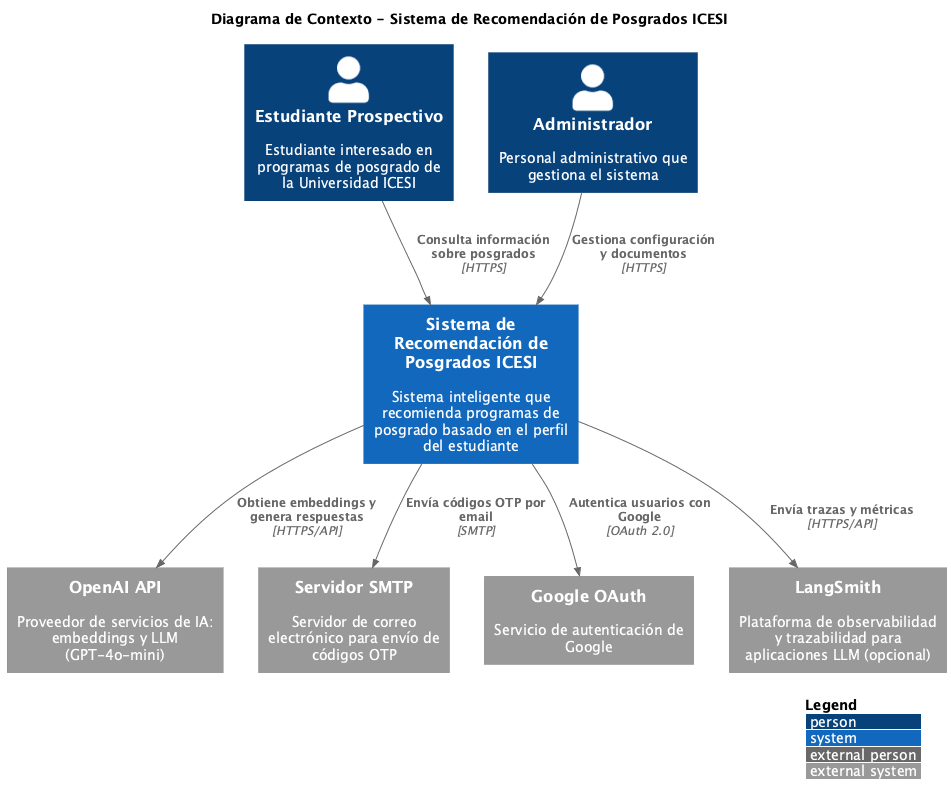

The diagram above was rendered by PlantUML. Its source (embedded in the PNG):
@startuml C4_Context
!include https://raw.githubusercontent.com/plantuml-stdlib/C4-PlantUML/master/C4_Context.puml

LAYOUT_WITH_LEGEND()

title Diagrama de Contexto - Sistema de Recomendación de Posgrados ICESI

Person(estudiante, "Estudiante Prospectivo", "Estudiante interesado en programas de posgrado de la Universidad ICESI")
Person(admin, "Administrador", "Personal administrativo que gestiona el sistema")

System(sistema_recomendacion, "Sistema de Recomendación de Posgrados ICESI", "Sistema inteligente que recomienda programas de posgrado basado en el perfil del estudiante")

System_Ext(openai, "OpenAI API", "Proveedor de servicios de IA: embeddings y LLM (GPT-4o-mini)")
System_Ext(smtp, "Servidor SMTP", "Servidor de correo electrónico para envío de códigos OTP")
System_Ext(google_oauth, "Google OAuth", "Servicio de autenticación de Google")
System_Ext(langsmith, "LangSmith", "Plataforma de observabilidad y trazabilidad para aplicaciones LLM (opcional)")

Rel(estudiante, sistema_recomendacion, "Consulta información sobre posgrados", "HTTPS")
Rel(admin, sistema_recomendacion, "Gestiona configuración y documentos", "HTTPS")
Rel(sistema_recomendacion, openai, "Obtiene embeddings y genera respuestas", "HTTPS/API")
Rel(sistema_recomendacion, smtp, "Envía códigos OTP por email", "SMTP")
Rel(sistema_recomendacion, google_oauth, "Autentica usuarios con Google", "OAuth 2.0")
Rel(sistema_recomendacion, langsmith, "Envía trazas y métricas", "HTTPS/API")

@enduml